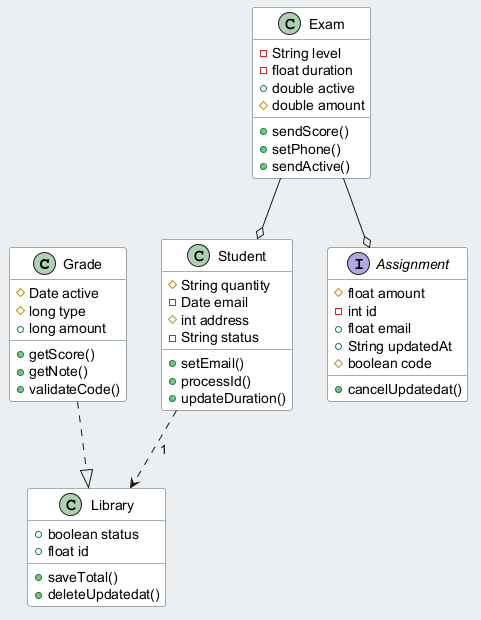

The diagram above was rendered by PlantUML. Its source (embedded in the PNG):
@startuml
skinparam backgroundColor #ECEFF1
skinparam classBackgroundColor #FFFFFF
skinparam classBorderColor #455A64
class Grade {
  #Date active
  #long type
  +long amount
  +getScore()
  +getNote()
  +validateCode()
}
class Exam {
  -String level
  -float duration
  +double active
  #double amount
  +sendScore()
  +setPhone()
  +sendActive()
}
class Library {
  +boolean status
  +float id
  +saveTotal()
  +deleteUpdatedat()
}
class Student {
  #String quantity
  -Date email
  #int address
  -String status
  +setEmail()
  +processId()
  +updateDuration()
}
interface Assignment {
  #float amount
  -int id
  +float email
  +String updatedAt
  #boolean code
  +cancelUpdatedat()
}
Exam --o Student
Student ..> Library : "1"
Grade ..|> Library
Exam --o Assignment
@enduml